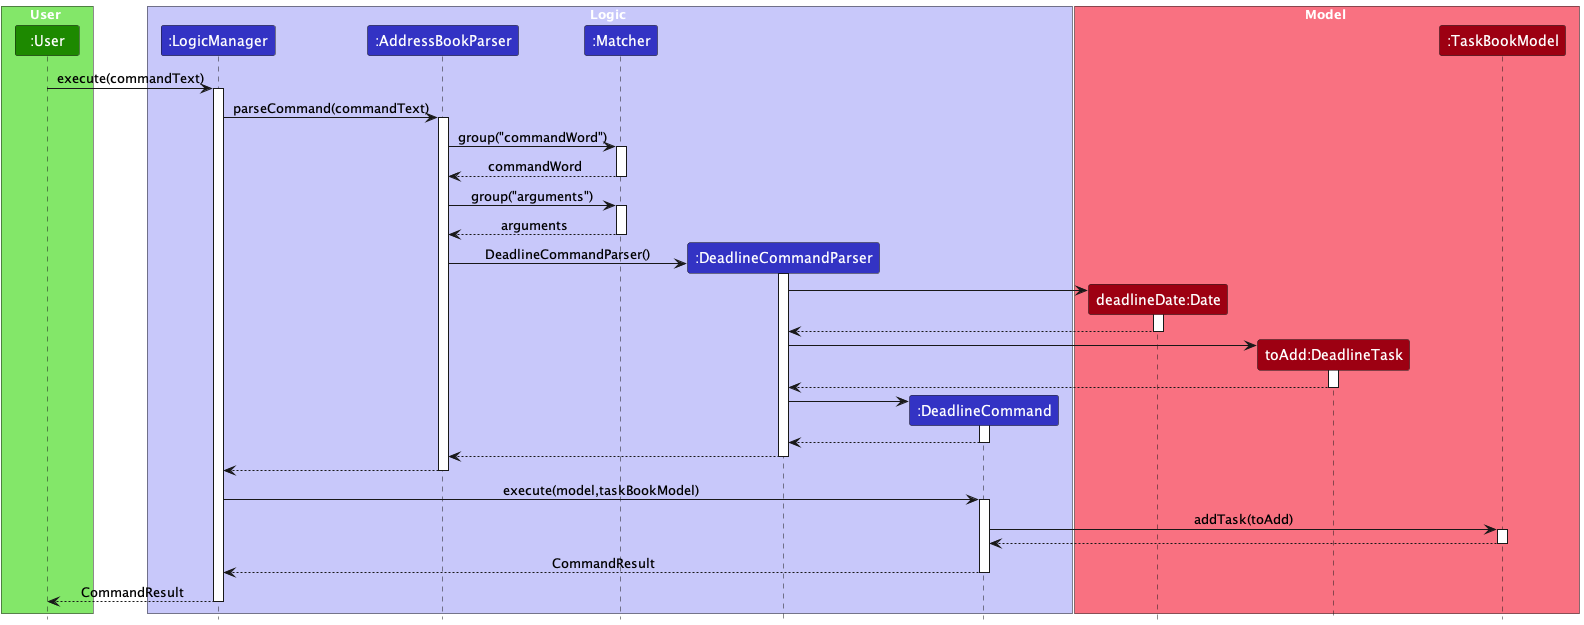

The diagram above was rendered by PlantUML. Its source (embedded in the PNG):
@startuml
!include style.puml

box User UI_COLOR_T1
participant ":User" as User UI_COLOR
end box

box Logic LOGIC_COLOR_T1
participant ":LogicManager" as LogicManager LOGIC_COLOR
participant ":AddressBookParser" as AddressBookParser LOGIC_COLOR
participant ":Matcher" as Matcher LOGIC_COLOR
participant ":DeadlineCommandParser" as DeadlineCommandParser LOGIC_COLOR
participant ":DeadlineCommand" as DeadlineCommand LOGIC_COLOR
end box

box Model MODEL_COLOR_T1
participant "deadlineDate:Date" as Date MODEL_COLOR
participant "toAdd:DeadlineTask" as DeadlineTask MODEL_COLOR
participant ":TaskBookModel" as TaskBookModel MODEL_COLOR
end box

User -> LogicManager : execute(commandText)
activate LogicManager

LogicManager -> AddressBookParser : parseCommand(commandText)
activate AddressBookParser

AddressBookParser -> Matcher : group("commandWord")
activate Matcher
Matcher --> AddressBookParser : commandWord
deactivate Matcher

AddressBookParser -> Matcher : group("arguments")
activate Matcher
Matcher --> AddressBookParser : arguments
deactivate Matcher

create DeadlineCommandParser
AddressBookParser -> DeadlineCommandParser : DeadlineCommandParser()
activate DeadlineCommandParser

create Date
DeadlineCommandParser -> Date
activate Date
Date --> DeadlineCommandParser
deactivate Date

create DeadlineTask
DeadlineCommandParser -> DeadlineTask
activate DeadlineTask
DeadlineTask --> DeadlineCommandParser
deactivate DeadlineTask

create DeadlineCommand
DeadlineCommandParser -> DeadlineCommand
activate DeadlineCommand
DeadlineCommand --> DeadlineCommandParser
deactivate DeadlineCommand

DeadlineCommandParser --> AddressBookParser :
deactivate DeadlineCommandParser

AddressBookParser --> LogicManager :
deactivate AddressBookParser


LogicManager -> DeadlineCommand : execute(model,taskBookModel)
activate DeadlineCommand

DeadlineCommand -> TaskBookModel : addTask(toAdd)
activate TaskBookModel

TaskBookModel --> DeadlineCommand
deactivate TaskBookModel

DeadlineCommand --> LogicManager : CommandResult
deactivate DeadlineCommand

LogicManager --> User : CommandResult
deactivate LogicManager

@enduml